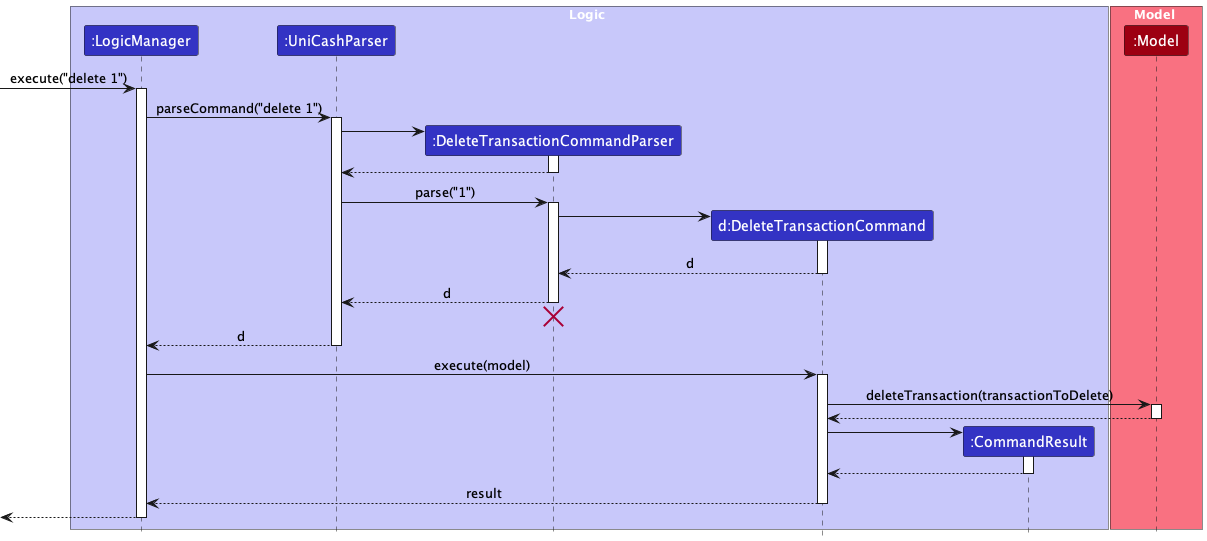

The diagram above was rendered by PlantUML. Its source (embedded in the PNG):
@startuml
!include ../style.puml
skinparam ArrowFontStyle plain

box Logic LOGIC_COLOR_T1
participant ":LogicManager" as LogicManager LOGIC_COLOR
participant ":UniCashParser" as UniCashParser LOGIC_COLOR
participant ":DeleteTransactionCommandParser" as DeleteTransactionCommandParser LOGIC_COLOR
participant "d:DeleteTransactionCommand" as DeleteTransactionCommand LOGIC_COLOR
participant ":CommandResult" as CommandResult LOGIC_COLOR
end box

box Model MODEL_COLOR_T1
participant ":Model" as Model MODEL_COLOR
end box

[-> LogicManager : execute("delete 1")
activate LogicManager

LogicManager -> UniCashParser : parseCommand("delete 1")
activate UniCashParser

create DeleteTransactionCommandParser
UniCashParser -> DeleteTransactionCommandParser
activate DeleteTransactionCommandParser

DeleteTransactionCommandParser --> UniCashParser
deactivate DeleteTransactionCommandParser

UniCashParser -> DeleteTransactionCommandParser : parse("1")
activate DeleteTransactionCommandParser

create DeleteTransactionCommand
DeleteTransactionCommandParser -> DeleteTransactionCommand
activate DeleteTransactionCommand

DeleteTransactionCommand --> DeleteTransactionCommandParser : d
deactivate DeleteTransactionCommand

DeleteTransactionCommandParser --> UniCashParser : d
deactivate DeleteTransactionCommandParser
'Hidden arrow to position the destroy marker below the end of the activation bar.
DeleteTransactionCommandParser -[hidden]-> UniCashParser
destroy DeleteTransactionCommandParser

UniCashParser --> LogicManager : d
deactivate UniCashParser

LogicManager -> DeleteTransactionCommand : execute(model)
activate DeleteTransactionCommand

DeleteTransactionCommand -> Model : deleteTransaction(transactionToDelete)
activate Model

Model --> DeleteTransactionCommand
deactivate Model

create CommandResult
DeleteTransactionCommand -> CommandResult
activate CommandResult

CommandResult --> DeleteTransactionCommand
deactivate CommandResult

DeleteTransactionCommand --> LogicManager : result
deactivate DeleteTransactionCommand

[<--LogicManager
deactivate LogicManager
@enduml